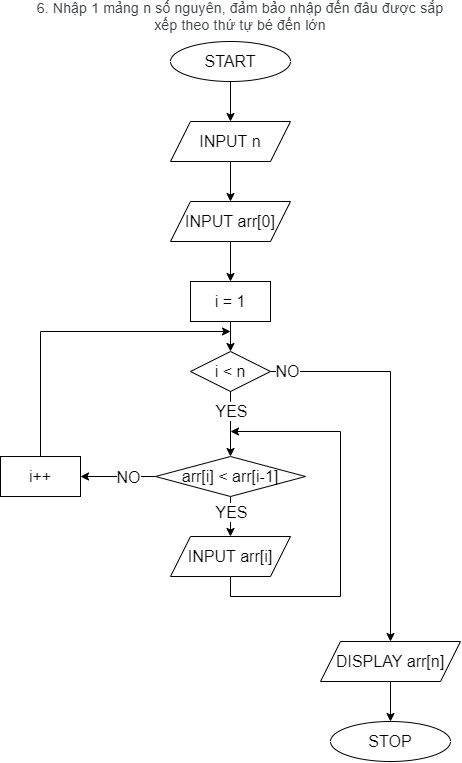

The diagram above was exported from draw.io. Its source (the exported page's mxGraphModel, read from the mxfile embedded in the PNG):
<mxGraphModel dx="780" dy="961" grid="1" gridSize="10" guides="1" tooltips="1" connect="1" arrows="1" fold="1" page="1" pageScale="1" pageWidth="827" pageHeight="1169" math="0" shadow="0">
  <root>
    <mxCell id="0" />
    <mxCell id="1" parent="0" />
    <mxCell id="RMRO9M-sUQlmh-sx36VU-1" value="" style="edgeStyle=orthogonalEdgeStyle;rounded=0;orthogonalLoop=1;jettySize=auto;html=1;fontSize=16;" edge="1" parent="1" source="RMRO9M-sUQlmh-sx36VU-2" target="RMRO9M-sUQlmh-sx36VU-4">
      <mxGeometry relative="1" as="geometry" />
    </mxCell>
    <mxCell id="RMRO9M-sUQlmh-sx36VU-2" value="START" style="ellipse;whiteSpace=wrap;html=1;fontSize=16;" vertex="1" parent="1">
      <mxGeometry x="380" y="80" width="120" height="40" as="geometry" />
    </mxCell>
    <mxCell id="RMRO9M-sUQlmh-sx36VU-48" value="" style="edgeStyle=orthogonalEdgeStyle;rounded=0;orthogonalLoop=1;jettySize=auto;html=1;" edge="1" parent="1" source="RMRO9M-sUQlmh-sx36VU-4" target="RMRO9M-sUQlmh-sx36VU-47">
      <mxGeometry relative="1" as="geometry" />
    </mxCell>
    <mxCell id="RMRO9M-sUQlmh-sx36VU-4" value="INPUT n" style="shape=parallelogram;perimeter=parallelogramPerimeter;whiteSpace=wrap;html=1;fixedSize=1;fontSize=16;" vertex="1" parent="1">
      <mxGeometry x="380" y="160" width="120" height="40" as="geometry" />
    </mxCell>
    <mxCell id="RMRO9M-sUQlmh-sx36VU-5" value="" style="edgeStyle=orthogonalEdgeStyle;rounded=0;orthogonalLoop=1;jettySize=auto;html=1;fontSize=16;" edge="1" parent="1" source="RMRO9M-sUQlmh-sx36VU-6" target="RMRO9M-sUQlmh-sx36VU-11">
      <mxGeometry relative="1" as="geometry" />
    </mxCell>
    <mxCell id="RMRO9M-sUQlmh-sx36VU-6" value="i = 1" style="whiteSpace=wrap;html=1;fontSize=16;" vertex="1" parent="1">
      <mxGeometry x="400" y="320" width="80" height="40" as="geometry" />
    </mxCell>
    <mxCell id="RMRO9M-sUQlmh-sx36VU-7" value="" style="edgeStyle=orthogonalEdgeStyle;rounded=0;orthogonalLoop=1;jettySize=auto;html=1;fontSize=16;" edge="1" parent="1" source="RMRO9M-sUQlmh-sx36VU-11" target="RMRO9M-sUQlmh-sx36VU-29">
      <mxGeometry relative="1" as="geometry" />
    </mxCell>
    <mxCell id="RMRO9M-sUQlmh-sx36VU-8" value="NO" style="edgeLabel;html=1;align=center;verticalAlign=middle;resizable=0;points=[];fontSize=16;" vertex="1" connectable="0" parent="RMRO9M-sUQlmh-sx36VU-7">
      <mxGeometry x="-0.9128" y="1" relative="1" as="geometry">
        <mxPoint as="offset" />
      </mxGeometry>
    </mxCell>
    <mxCell id="RMRO9M-sUQlmh-sx36VU-9" value="" style="edgeStyle=orthogonalEdgeStyle;rounded=0;orthogonalLoop=1;jettySize=auto;html=1;fontSize=16;" edge="1" parent="1" target="RMRO9M-sUQlmh-sx36VU-37">
      <mxGeometry relative="1" as="geometry">
        <Array as="points">
          <mxPoint x="440" y="440" />
          <mxPoint x="440" y="440" />
        </Array>
        <mxPoint x="450" y="420" as="sourcePoint" />
      </mxGeometry>
    </mxCell>
    <mxCell id="RMRO9M-sUQlmh-sx36VU-10" value="YES" style="edgeLabel;html=1;align=center;verticalAlign=middle;resizable=0;points=[];fontSize=16;" vertex="1" connectable="0" parent="RMRO9M-sUQlmh-sx36VU-9">
      <mxGeometry x="-0.6833" relative="1" as="geometry">
        <mxPoint y="26" as="offset" />
      </mxGeometry>
    </mxCell>
    <mxCell id="RMRO9M-sUQlmh-sx36VU-11" value="i &amp;lt; n" style="rhombus;whiteSpace=wrap;html=1;fontSize=16;" vertex="1" parent="1">
      <mxGeometry x="400" y="390" width="80" height="40" as="geometry" />
    </mxCell>
    <mxCell id="RMRO9M-sUQlmh-sx36VU-52" style="edgeStyle=orthogonalEdgeStyle;rounded=0;orthogonalLoop=1;jettySize=auto;html=1;exitX=0.5;exitY=1;exitDx=0;exitDy=0;" edge="1" parent="1" source="RMRO9M-sUQlmh-sx36VU-13">
      <mxGeometry relative="1" as="geometry">
        <mxPoint x="440" y="470" as="targetPoint" />
        <Array as="points">
          <mxPoint x="440" y="635" />
          <mxPoint x="550" y="635" />
          <mxPoint x="550" y="470" />
        </Array>
      </mxGeometry>
    </mxCell>
    <mxCell id="RMRO9M-sUQlmh-sx36VU-13" value="INPUT arr[i]" style="shape=parallelogram;perimeter=parallelogramPerimeter;whiteSpace=wrap;html=1;fixedSize=1;fontSize=16;" vertex="1" parent="1">
      <mxGeometry x="380" y="575" width="120" height="40" as="geometry" />
    </mxCell>
    <mxCell id="RMRO9M-sUQlmh-sx36VU-28" value="" style="edgeStyle=orthogonalEdgeStyle;rounded=0;orthogonalLoop=1;jettySize=auto;html=1;fontSize=16;" edge="1" parent="1" source="RMRO9M-sUQlmh-sx36VU-29" target="RMRO9M-sUQlmh-sx36VU-30">
      <mxGeometry relative="1" as="geometry" />
    </mxCell>
    <mxCell id="RMRO9M-sUQlmh-sx36VU-29" value="DISPLAY arr[n]" style="shape=parallelogram;perimeter=parallelogramPerimeter;whiteSpace=wrap;html=1;fixedSize=1;fontSize=16;" vertex="1" parent="1">
      <mxGeometry x="530" y="680" width="140" height="40" as="geometry" />
    </mxCell>
    <mxCell id="RMRO9M-sUQlmh-sx36VU-30" value="STOP" style="ellipse;whiteSpace=wrap;html=1;fontSize=16;" vertex="1" parent="1">
      <mxGeometry x="540" y="760" width="120" height="40" as="geometry" />
    </mxCell>
    <mxCell id="RMRO9M-sUQlmh-sx36VU-33" style="edgeStyle=orthogonalEdgeStyle;rounded=0;orthogonalLoop=1;jettySize=auto;html=1;exitX=0.5;exitY=1;exitDx=0;exitDy=0;entryX=0.5;entryY=0;entryDx=0;entryDy=0;fontSize=16;" edge="1" parent="1" source="RMRO9M-sUQlmh-sx36VU-37" target="RMRO9M-sUQlmh-sx36VU-13">
      <mxGeometry relative="1" as="geometry">
        <Array as="points">
          <mxPoint x="440" y="555" />
          <mxPoint x="440" y="555" />
        </Array>
      </mxGeometry>
    </mxCell>
    <mxCell id="RMRO9M-sUQlmh-sx36VU-34" value="YES" style="edgeLabel;html=1;align=center;verticalAlign=middle;resizable=0;points=[];fontSize=16;" vertex="1" connectable="0" parent="RMRO9M-sUQlmh-sx36VU-33">
      <mxGeometry x="-0.2" relative="1" as="geometry">
        <mxPoint as="offset" />
      </mxGeometry>
    </mxCell>
    <mxCell id="RMRO9M-sUQlmh-sx36VU-35" value="" style="edgeStyle=orthogonalEdgeStyle;rounded=0;orthogonalLoop=1;jettySize=auto;html=1;fontSize=16;" edge="1" parent="1" source="RMRO9M-sUQlmh-sx36VU-37" target="RMRO9M-sUQlmh-sx36VU-41">
      <mxGeometry relative="1" as="geometry" />
    </mxCell>
    <mxCell id="RMRO9M-sUQlmh-sx36VU-36" value="NO" style="edgeLabel;html=1;align=center;verticalAlign=middle;resizable=0;points=[];fontSize=16;" vertex="1" connectable="0" parent="RMRO9M-sUQlmh-sx36VU-35">
      <mxGeometry x="-0.2707" relative="1" as="geometry">
        <mxPoint as="offset" />
      </mxGeometry>
    </mxCell>
    <mxCell id="RMRO9M-sUQlmh-sx36VU-37" value="arr[i] &amp;lt; arr[i-1]" style="rhombus;whiteSpace=wrap;html=1;fontSize=16;" vertex="1" parent="1">
      <mxGeometry x="365" y="495" width="150" height="40" as="geometry" />
    </mxCell>
    <mxCell id="RMRO9M-sUQlmh-sx36VU-40" style="edgeStyle=orthogonalEdgeStyle;rounded=0;orthogonalLoop=1;jettySize=auto;html=1;exitX=0.5;exitY=0;exitDx=0;exitDy=0;fontSize=16;" edge="1" parent="1" source="RMRO9M-sUQlmh-sx36VU-41">
      <mxGeometry relative="1" as="geometry">
        <mxPoint x="440" y="370" as="targetPoint" />
        <Array as="points">
          <mxPoint x="250" y="370" />
        </Array>
      </mxGeometry>
    </mxCell>
    <mxCell id="RMRO9M-sUQlmh-sx36VU-41" value="i++" style="whiteSpace=wrap;html=1;fontSize=16;" vertex="1" parent="1">
      <mxGeometry x="210" y="495" width="80" height="40" as="geometry" />
    </mxCell>
    <mxCell id="RMRO9M-sUQlmh-sx36VU-44" value="&lt;span style=&quot;color: rgb(60, 64, 67); font-family: Roboto, Arial, sans-serif; font-size: 14px; letter-spacing: 0.2px; text-align: start;&quot;&gt;6. Nhập 1 mảng n số nguyên, đảm bảo nhập đến đâu được sắp xếp theo thứ tự bé đến lớn&lt;/span&gt;" style="text;html=1;strokeColor=none;fillColor=none;align=center;verticalAlign=middle;whiteSpace=wrap;rounded=0;" vertex="1" parent="1">
      <mxGeometry x="240" y="40" width="420" height="30" as="geometry" />
    </mxCell>
    <mxCell id="RMRO9M-sUQlmh-sx36VU-49" style="edgeStyle=orthogonalEdgeStyle;rounded=0;orthogonalLoop=1;jettySize=auto;html=1;exitX=0.5;exitY=1;exitDx=0;exitDy=0;entryX=0.5;entryY=0;entryDx=0;entryDy=0;" edge="1" parent="1" source="RMRO9M-sUQlmh-sx36VU-47" target="RMRO9M-sUQlmh-sx36VU-6">
      <mxGeometry relative="1" as="geometry" />
    </mxCell>
    <mxCell id="RMRO9M-sUQlmh-sx36VU-47" value="INPUT arr[0]" style="shape=parallelogram;perimeter=parallelogramPerimeter;whiteSpace=wrap;html=1;fixedSize=1;fontSize=16;" vertex="1" parent="1">
      <mxGeometry x="380" y="240" width="120" height="40" as="geometry" />
    </mxCell>
  </root>
</mxGraphModel>